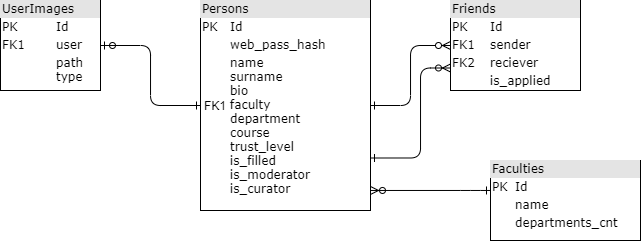

The diagram above was exported from draw.io. Its source (the exported page's mxGraphModel, read from the mxfile embedded in the PNG):
<mxGraphModel dx="981" dy="567" grid="1" gridSize="10" guides="1" tooltips="1" connect="1" arrows="1" fold="1" page="1" pageScale="1" pageWidth="1100" pageHeight="850" background="none" math="0" shadow="0">
  <root>
    <mxCell id="0" />
    <mxCell id="1" parent="0" />
    <mxCell id="2" value="&lt;div style=&quot;box-sizing: border-box ; width: 100% ; background: #e4e4e4 ; padding: 2px&quot;&gt;Persons&lt;/div&gt;&lt;table style=&quot;width: 100% ; font-size: 1em&quot; cellpadding=&quot;2&quot; cellspacing=&quot;0&quot;&gt;&lt;tbody&gt;&lt;tr&gt;&lt;td&gt;PK&lt;/td&gt;&lt;td&gt;Id&lt;/td&gt;&lt;/tr&gt;&lt;tr&gt;&lt;td&gt;&lt;br&gt;&lt;/td&gt;&lt;td&gt;web_pass_hash&lt;/td&gt;&lt;/tr&gt;&lt;tr&gt;&lt;td&gt;&lt;/td&gt;&lt;td&gt;name&lt;br&gt;surname&lt;br&gt;bio&lt;br&gt;faculty&lt;br&gt;department&lt;br&gt;course&lt;br&gt;trust_level&lt;br&gt;is_filled&lt;br&gt;is_moderator&lt;br&gt;is_curator&lt;br&gt;&lt;br&gt;&lt;br&gt;&lt;/td&gt;&lt;/tr&gt;&lt;/tbody&gt;&lt;/table&gt;" style="verticalAlign=top;align=left;overflow=fill;html=1;rounded=0;shadow=0;comic=0;labelBackgroundColor=none;strokeWidth=1;fontFamily=Verdana;fontSize=12" vertex="1" parent="1">
      <mxGeometry x="320" y="40" width="170" height="210" as="geometry" />
    </mxCell>
    <mxCell id="3" style="edgeStyle=orthogonalEdgeStyle;rounded=1;orthogonalLoop=1;jettySize=auto;html=1;exitX=0;exitY=0.5;exitDx=0;exitDy=0;endArrow=ERone;endFill=0;startArrow=ERzeroToMany;startFill=1;" edge="1" source="5" target="2" parent="1">
      <mxGeometry relative="1" as="geometry" />
    </mxCell>
    <mxCell id="4" style="edgeStyle=orthogonalEdgeStyle;rounded=1;orthogonalLoop=1;jettySize=auto;html=1;entryX=0;entryY=0.75;entryDx=0;entryDy=0;startArrow=ERone;startFill=0;endArrow=ERzeroToMany;endFill=0;exitX=1;exitY=0.75;exitDx=0;exitDy=0;" edge="1" source="2" target="5" parent="1">
      <mxGeometry relative="1" as="geometry">
        <mxPoint x="590" y="270" as="sourcePoint" />
        <Array as="points">
          <mxPoint x="540" y="198" />
          <mxPoint x="540" y="108" />
        </Array>
      </mxGeometry>
    </mxCell>
    <mxCell id="5" value="&lt;div style=&quot;box-sizing: border-box ; width: 100% ; background: #e4e4e4 ; padding: 2px&quot;&gt;Friends&lt;/div&gt;&lt;table style=&quot;width: 100% ; font-size: 1em&quot; cellpadding=&quot;2&quot; cellspacing=&quot;0&quot;&gt;&lt;tbody&gt;&lt;tr&gt;&lt;td&gt;PK&lt;/td&gt;&lt;td&gt;Id&lt;/td&gt;&lt;/tr&gt;&lt;tr&gt;&lt;td&gt;FK1&lt;/td&gt;&lt;td&gt;sender&lt;/td&gt;&lt;/tr&gt;&lt;tr&gt;&lt;td&gt;FK2&lt;/td&gt;&lt;td&gt;reciever&lt;/td&gt;&lt;/tr&gt;&lt;tr&gt;&lt;td&gt;&lt;br&gt;&lt;/td&gt;&lt;td&gt;is_applied&lt;br&gt;&lt;/td&gt;&lt;/tr&gt;&lt;tr&gt;&lt;td&gt;&lt;/td&gt;&lt;td&gt;&lt;/td&gt;&lt;/tr&gt;&lt;/tbody&gt;&lt;/table&gt;" style="verticalAlign=top;align=left;overflow=fill;html=1;rounded=0;shadow=0;comic=0;labelBackgroundColor=none;strokeWidth=1;fontFamily=Verdana;fontSize=12" vertex="1" parent="1">
      <mxGeometry x="570" y="40" width="130" height="90" as="geometry" />
    </mxCell>
    <mxCell id="6" value="&lt;div style=&quot;box-sizing: border-box ; width: 100% ; background: #e4e4e4 ; padding: 2px&quot;&gt;UserImages&lt;/div&gt;&lt;table style=&quot;width: 100% ; font-size: 1em&quot; cellpadding=&quot;2&quot; cellspacing=&quot;0&quot;&gt;&lt;tbody&gt;&lt;tr&gt;&lt;td&gt;PK&lt;/td&gt;&lt;td&gt;Id&lt;/td&gt;&lt;/tr&gt;&lt;tr&gt;&lt;td&gt;FK1&lt;span style=&quot;white-space: pre&quot;&gt;&#09;&lt;/span&gt;&lt;/td&gt;&lt;td&gt;user&lt;/td&gt;&lt;/tr&gt;&lt;tr&gt;&lt;td&gt;&lt;br&gt;&lt;/td&gt;&lt;td&gt;path&lt;br&gt;type&lt;/td&gt;&lt;/tr&gt;&lt;/tbody&gt;&lt;/table&gt;" style="verticalAlign=top;align=left;overflow=fill;html=1;rounded=0;shadow=0;comic=0;labelBackgroundColor=none;strokeWidth=1;fontFamily=Verdana;fontSize=12" vertex="1" parent="1">
      <mxGeometry x="120" y="40" width="100" height="90" as="geometry" />
    </mxCell>
    <mxCell id="7" style="edgeStyle=orthogonalEdgeStyle;rounded=1;orthogonalLoop=1;jettySize=auto;html=1;startArrow=ERzeroToOne;startFill=0;endArrow=ERone;endFill=0;exitX=1;exitY=0.5;exitDx=0;exitDy=0;" edge="1" source="6" target="2" parent="1">
      <mxGeometry relative="1" as="geometry">
        <mxPoint x="550" y="70" as="sourcePoint" />
        <mxPoint x="470" y="92.5" as="targetPoint" />
      </mxGeometry>
    </mxCell>
    <mxCell id="8" value="&lt;div style=&quot;box-sizing: border-box ; width: 100% ; background: #e4e4e4 ; padding: 2px&quot;&gt;Faculties&lt;/div&gt;&lt;table style=&quot;width: 100% ; font-size: 1em&quot; cellpadding=&quot;2&quot; cellspacing=&quot;0&quot;&gt;&lt;tbody&gt;&lt;tr&gt;&lt;td&gt;PK&lt;/td&gt;&lt;td&gt;Id&lt;/td&gt;&lt;/tr&gt;&lt;tr&gt;&lt;td&gt;&lt;br&gt;&lt;/td&gt;&lt;td&gt;name&lt;/td&gt;&lt;/tr&gt;&lt;tr&gt;&lt;td&gt;&lt;/td&gt;&lt;td&gt;departments_cnt&lt;br&gt;&lt;br&gt;&lt;br&gt;&lt;/td&gt;&lt;/tr&gt;&lt;/tbody&gt;&lt;/table&gt;" style="verticalAlign=top;align=left;overflow=fill;html=1;rounded=0;shadow=0;comic=0;labelBackgroundColor=none;strokeWidth=1;fontFamily=Verdana;fontSize=12" vertex="1" parent="1">
      <mxGeometry x="610" y="200" width="150" height="80" as="geometry" />
    </mxCell>
    <mxCell id="9" value="FK1" style="text;html=1;strokeColor=none;fillColor=none;align=center;verticalAlign=middle;whiteSpace=wrap;rounded=0;" vertex="1" parent="1">
      <mxGeometry x="320" y="130" width="30" height="30" as="geometry" />
    </mxCell>
    <mxCell id="10" style="edgeStyle=orthogonalEdgeStyle;rounded=1;orthogonalLoop=1;jettySize=auto;html=1;startArrow=ERone;startFill=0;endArrow=ERzeroToMany;endFill=0;" edge="1" source="8" target="2" parent="1">
      <mxGeometry relative="1" as="geometry">
        <mxPoint x="500" y="207.5" as="sourcePoint" />
        <mxPoint x="580" y="117.5" as="targetPoint" />
        <Array as="points">
          <mxPoint x="590" y="230" />
          <mxPoint x="590" y="230" />
        </Array>
      </mxGeometry>
    </mxCell>
  </root>
</mxGraphModel>